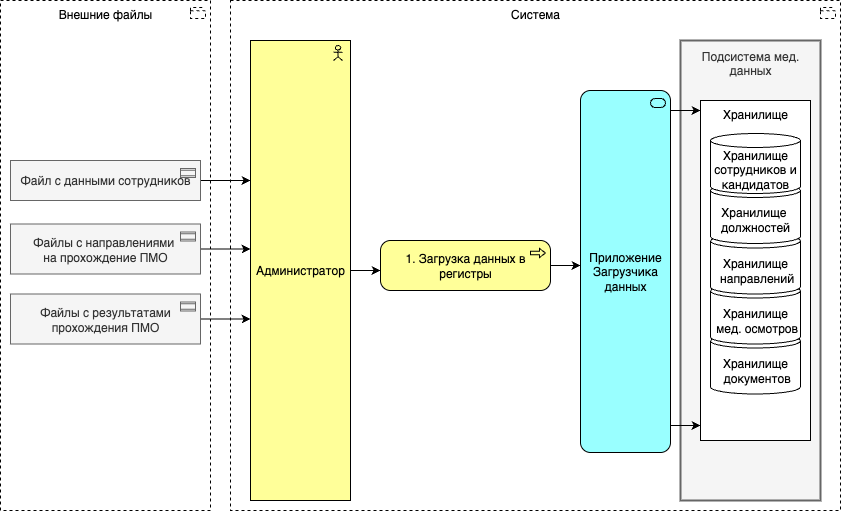

The diagram above was exported from draw.io. Its source (the exported page's mxGraphModel, read from the mxfile embedded in the PNG):
<mxGraphModel dx="1554" dy="931" grid="1" gridSize="10" guides="1" tooltips="1" connect="1" arrows="1" fold="1" page="1" pageScale="1" pageWidth="827" pageHeight="1169" math="0" shadow="0">
  <root>
    <mxCell id="0" />
    <mxCell id="1" parent="0" />
    <mxCell id="xQJd9tHV0oZZOJmFPkDn-2" value="Внешние файлы" style="html=1;outlineConnect=0;whiteSpace=wrap;shape=mxgraph.archimate3.application;appType=grouping;archiType=square;dashed=1;fillColor=none;verticalAlign=top;" vertex="1" parent="1">
      <mxGeometry x="670" y="260" width="210" height="510" as="geometry" />
    </mxCell>
    <mxCell id="xQJd9tHV0oZZOJmFPkDn-3" value="Система" style="html=1;outlineConnect=0;whiteSpace=wrap;shape=mxgraph.archimate3.application;appType=grouping;archiType=square;dashed=1;fillColor=none;verticalAlign=top;" vertex="1" parent="1">
      <mxGeometry x="900" y="260" width="610" height="510" as="geometry" />
    </mxCell>
    <mxCell id="xQJd9tHV0oZZOJmFPkDn-6" value="Подсистема мед. данных" style="rounded=0;whiteSpace=wrap;html=1;strokeWidth=2;spacing=4;spacingLeft=2;spacingRight=2;verticalAlign=top;fillColor=#f5f5f5;fontColor=#333333;strokeColor=#666666;" vertex="1" parent="1">
      <mxGeometry x="1350" y="300" width="140" height="460" as="geometry" />
    </mxCell>
    <mxCell id="xQJd9tHV0oZZOJmFPkDn-65" style="edgeStyle=orthogonalEdgeStyle;rounded=0;orthogonalLoop=1;jettySize=auto;html=1;exitX=1;exitY=0.5;exitDx=0;exitDy=0;exitPerimeter=0;" edge="1" parent="1" source="xQJd9tHV0oZZOJmFPkDn-14" target="xQJd9tHV0oZZOJmFPkDn-20">
      <mxGeometry relative="1" as="geometry">
        <Array as="points">
          <mxPoint x="910" y="440" />
          <mxPoint x="910" y="440" />
        </Array>
      </mxGeometry>
    </mxCell>
    <mxCell id="xQJd9tHV0oZZOJmFPkDn-14" value="Файл с данными сотрудников" style="html=1;outlineConnect=0;whiteSpace=wrap;fillColor=#f5f5f5;shape=mxgraph.archimate3.application;appType=contract;archiType=square;fontColor=#333333;strokeColor=#666666;" vertex="1" parent="1">
      <mxGeometry x="680" y="420" width="190" height="40" as="geometry" />
    </mxCell>
    <mxCell id="xQJd9tHV0oZZOJmFPkDn-17" style="edgeStyle=orthogonalEdgeStyle;rounded=0;orthogonalLoop=1;jettySize=auto;html=1;" edge="1" parent="1" source="xQJd9tHV0oZZOJmFPkDn-20" target="xQJd9tHV0oZZOJmFPkDn-22">
      <mxGeometry relative="1" as="geometry">
        <Array as="points">
          <mxPoint x="1100" y="530" />
          <mxPoint x="1100" y="530" />
        </Array>
      </mxGeometry>
    </mxCell>
    <mxCell id="xQJd9tHV0oZZOJmFPkDn-20" value="Администратор" style="html=1;outlineConnect=0;whiteSpace=wrap;shape=mxgraph.archimate3.application;appType=actor;archiType=square;fillColor=#FFFF99;" vertex="1" parent="1">
      <mxGeometry x="920" y="300" width="100" height="460" as="geometry" />
    </mxCell>
    <mxCell id="xQJd9tHV0oZZOJmFPkDn-21" style="edgeStyle=orthogonalEdgeStyle;rounded=0;orthogonalLoop=1;jettySize=auto;html=1;" edge="1" parent="1" source="xQJd9tHV0oZZOJmFPkDn-22" target="xQJd9tHV0oZZOJmFPkDn-25">
      <mxGeometry relative="1" as="geometry">
        <Array as="points">
          <mxPoint x="1240" y="525" />
          <mxPoint x="1240" y="525" />
        </Array>
      </mxGeometry>
    </mxCell>
    <mxCell id="xQJd9tHV0oZZOJmFPkDn-22" value="1. Загрузка данных в регистры" style="html=1;outlineConnect=0;whiteSpace=wrap;fillColor=#ffff99;shape=mxgraph.archimate3.application;appType=proc;archiType=rounded;strokeColor=default;align=center;verticalAlign=middle;fontFamily=Helvetica;fontSize=12;fontColor=default;" vertex="1" parent="1">
      <mxGeometry x="1050" y="500" width="170" height="50" as="geometry" />
    </mxCell>
    <mxCell id="xQJd9tHV0oZZOJmFPkDn-23" style="edgeStyle=orthogonalEdgeStyle;rounded=0;orthogonalLoop=1;jettySize=auto;html=1;exitX=1;exitY=0.5;exitDx=0;exitDy=0;exitPerimeter=0;" edge="1" parent="1" source="xQJd9tHV0oZZOJmFPkDn-25" target="xQJd9tHV0oZZOJmFPkDn-59">
      <mxGeometry relative="1" as="geometry">
        <mxPoint x="1425" y="435" as="targetPoint" />
        <Array as="points">
          <mxPoint x="1360" y="370" />
          <mxPoint x="1360" y="370" />
        </Array>
      </mxGeometry>
    </mxCell>
    <mxCell id="xQJd9tHV0oZZOJmFPkDn-25" value="&lt;div&gt;Приложение&lt;/div&gt;Загрузчика данных" style="html=1;outlineConnect=0;whiteSpace=wrap;shape=mxgraph.archimate3.application;appType=serv;archiType=rounded;strokeColor=default;align=center;verticalAlign=middle;fontFamily=Helvetica;fontSize=12;fontColor=default;fillColor=#99FFFF;" vertex="1" parent="1">
      <mxGeometry x="1250" y="350" width="90" height="362" as="geometry" />
    </mxCell>
    <mxCell id="xQJd9tHV0oZZOJmFPkDn-33" style="edgeStyle=orthogonalEdgeStyle;rounded=0;orthogonalLoop=1;jettySize=auto;html=1;exitX=0;exitY=0.5;exitDx=0;exitDy=0;exitPerimeter=0;" edge="1" parent="1" target="xQJd9tHV0oZZOJmFPkDn-36">
      <mxGeometry relative="1" as="geometry">
        <mxPoint x="1272.5" y="515" as="sourcePoint" />
      </mxGeometry>
    </mxCell>
    <mxCell id="xQJd9tHV0oZZOJmFPkDn-39" style="edgeStyle=orthogonalEdgeStyle;rounded=0;orthogonalLoop=1;jettySize=auto;html=1;exitX=0;exitY=0.5;exitDx=0;exitDy=0;exitPerimeter=0;" edge="1" parent="1" target="xQJd9tHV0oZZOJmFPkDn-38">
      <mxGeometry relative="1" as="geometry">
        <mxPoint x="1272.5" y="515" as="sourcePoint" />
      </mxGeometry>
    </mxCell>
    <mxCell id="xQJd9tHV0oZZOJmFPkDn-46" style="edgeStyle=orthogonalEdgeStyle;rounded=0;orthogonalLoop=1;jettySize=auto;html=1;exitX=1;exitY=0.5;exitDx=0;exitDy=0;exitPerimeter=0;" edge="1" parent="1" source="xQJd9tHV0oZZOJmFPkDn-47">
      <mxGeometry relative="1" as="geometry">
        <Array as="points">
          <mxPoint x="900" y="578.5" />
          <mxPoint x="900" y="578.5" />
        </Array>
        <mxPoint x="920" y="578.5" as="targetPoint" />
      </mxGeometry>
    </mxCell>
    <mxCell id="xQJd9tHV0oZZOJmFPkDn-47" value="Файлы с результатами прохождения ПМО" style="html=1;outlineConnect=0;whiteSpace=wrap;fillColor=#f5f5f5;shape=mxgraph.archimate3.application;appType=contract;archiType=square;fontColor=#333333;strokeColor=#666666;" vertex="1" parent="1">
      <mxGeometry x="680" y="553.5" width="190" height="50" as="geometry" />
    </mxCell>
    <mxCell id="xQJd9tHV0oZZOJmFPkDn-48" style="edgeStyle=orthogonalEdgeStyle;rounded=0;orthogonalLoop=1;jettySize=auto;html=1;exitX=1;exitY=0.5;exitDx=0;exitDy=0;exitPerimeter=0;" edge="1" parent="1" source="xQJd9tHV0oZZOJmFPkDn-49">
      <mxGeometry relative="1" as="geometry">
        <Array as="points">
          <mxPoint x="900" y="508.5" />
          <mxPoint x="900" y="508.5" />
        </Array>
        <mxPoint x="920" y="508.5" as="targetPoint" />
      </mxGeometry>
    </mxCell>
    <mxCell id="xQJd9tHV0oZZOJmFPkDn-49" value="Файлы с направлениями&amp;nbsp;&lt;div&gt;на прохождение ПМО&lt;/div&gt;" style="html=1;outlineConnect=0;whiteSpace=wrap;fillColor=#f5f5f5;shape=mxgraph.archimate3.application;appType=contract;archiType=square;fontColor=#333333;strokeColor=#666666;" vertex="1" parent="1">
      <mxGeometry x="680" y="483.5" width="190" height="50" as="geometry" />
    </mxCell>
    <mxCell id="xQJd9tHV0oZZOJmFPkDn-57" style="edgeStyle=orthogonalEdgeStyle;rounded=0;orthogonalLoop=1;jettySize=auto;html=1;exitX=1;exitY=0.5;exitDx=0;exitDy=0;exitPerimeter=0;" edge="1" parent="1" target="xQJd9tHV0oZZOJmFPkDn-59">
      <mxGeometry relative="1" as="geometry">
        <mxPoint x="1425" y="605" as="targetPoint" />
        <Array as="points">
          <mxPoint x="1360" y="685" />
          <mxPoint x="1360" y="685" />
        </Array>
        <mxPoint x="1340" y="685" as="sourcePoint" />
      </mxGeometry>
    </mxCell>
    <mxCell id="xQJd9tHV0oZZOJmFPkDn-59" value="Хранилище" style="html=1;outlineConnect=0;whiteSpace=wrap;shape=mxgraph.archimate3.application;appType=generic;archiType=square;verticalAlign=top;" vertex="1" parent="1">
      <mxGeometry x="1370" y="360" width="110" height="340" as="geometry" />
    </mxCell>
    <mxCell id="xQJd9tHV0oZZOJmFPkDn-60" value="Хранилище&lt;div&gt;&amp;nbsp;документов&lt;/div&gt;" style="shape=cylinder3;whiteSpace=wrap;html=1;boundedLbl=1;backgroundOutline=1;size=7;" vertex="1" parent="1">
      <mxGeometry x="1380" y="593.5" width="90" height="60" as="geometry" />
    </mxCell>
    <mxCell id="xQJd9tHV0oZZOJmFPkDn-61" value="Хранилище&lt;div&gt;&amp;nbsp;мед. осмотров&lt;/div&gt;" style="shape=cylinder3;whiteSpace=wrap;html=1;boundedLbl=1;backgroundOutline=1;size=7;" vertex="1" parent="1">
      <mxGeometry x="1380" y="543.5" width="90" height="60" as="geometry" />
    </mxCell>
    <mxCell id="xQJd9tHV0oZZOJmFPkDn-62" value="Хранилище&lt;div&gt;&amp;nbsp;направлений&lt;/div&gt;" style="shape=cylinder3;whiteSpace=wrap;html=1;boundedLbl=1;backgroundOutline=1;size=7;" vertex="1" parent="1">
      <mxGeometry x="1380" y="493.5" width="90" height="60" as="geometry" />
    </mxCell>
    <mxCell id="xQJd9tHV0oZZOJmFPkDn-63" value="Хранилище&amp;nbsp;&lt;div&gt;должностей&lt;/div&gt;" style="shape=cylinder3;whiteSpace=wrap;html=1;boundedLbl=1;backgroundOutline=1;size=7;" vertex="1" parent="1">
      <mxGeometry x="1380" y="443" width="90" height="60" as="geometry" />
    </mxCell>
    <mxCell id="xQJd9tHV0oZZOJmFPkDn-64" value="Хранилище сотрудников и кандидатов" style="shape=cylinder3;whiteSpace=wrap;html=1;boundedLbl=1;backgroundOutline=1;size=7;" vertex="1" parent="1">
      <mxGeometry x="1380" y="393" width="90" height="60" as="geometry" />
    </mxCell>
  </root>
</mxGraphModel>